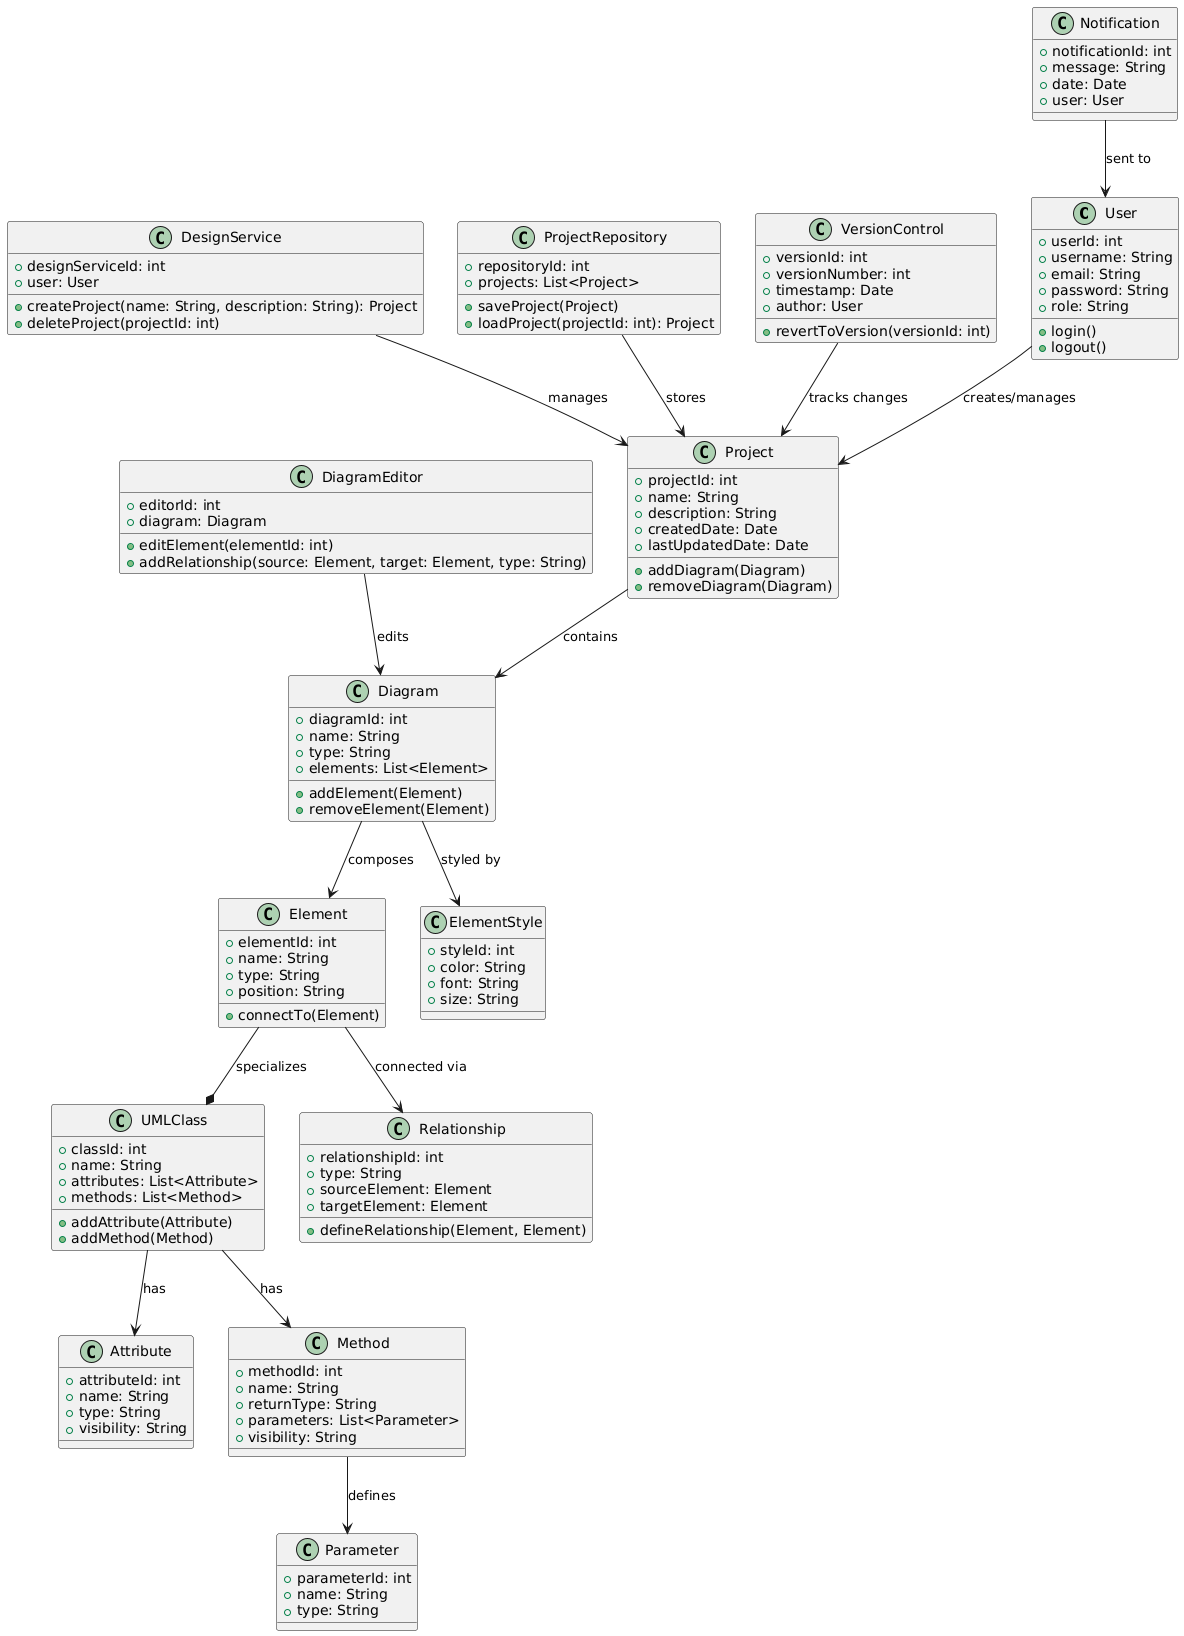

The diagram above was rendered by PlantUML. Its source (embedded in the PNG):
@startuml
class User {
    +userId: int
    +username: String
    +email: String
    +password: String
    +role: String
    +login()
    +logout()
}

class Project {
    +projectId: int
    +name: String
    +description: String
    +createdDate: Date
    +lastUpdatedDate: Date
    +addDiagram(Diagram)
    +removeDiagram(Diagram)
}

class Diagram {
    +diagramId: int
    +name: String
    +type: String
    +elements: List<Element>
    +addElement(Element)
    +removeElement(Element)
}

class Element {
    +elementId: int
    +name: String
    +type: String
    +position: String
    +connectTo(Element)
}

class UMLClass {
    +classId: int
    +name: String
    +attributes: List<Attribute>
    +methods: List<Method>
    +addAttribute(Attribute)
    +addMethod(Method)
}

class Attribute {
    +attributeId: int
    +name: String
    +type: String
    +visibility: String
}

class Method {
    +methodId: int
    +name: String
    +returnType: String
    +parameters: List<Parameter>
    +visibility: String
}

class Parameter {
    +parameterId: int
    +name: String
    +type: String
}

class Relationship {
    +relationshipId: int
    +type: String
    +sourceElement: Element
    +targetElement: Element
    +defineRelationship(Element, Element)
}

class DesignService {
    +designServiceId: int
    +user: User
    +createProject(name: String, description: String): Project
    +deleteProject(projectId: int)
}

class DiagramEditor {
    +editorId: int
    +diagram: Diagram
    +editElement(elementId: int)
    +addRelationship(source: Element, target: Element, type: String)
}

class ProjectRepository {
    +repositoryId: int
    +projects: List<Project>
    +saveProject(Project)
    +loadProject(projectId: int): Project
}

class ElementStyle {
    +styleId: int
    +color: String
    +font: String
    +size: String
}

class VersionControl {
    +versionId: int
    +versionNumber: int
    +timestamp: Date
    +author: User
    +revertToVersion(versionId: int)
}

class Notification {
    +notificationId: int
    +message: String
    +date: Date
    +user: User
}

User --> Project : "creates/manages"
Project --> Diagram : "contains"
Diagram --> Element : "composes"
Element --* UMLClass : "specializes"
UMLClass --> Attribute : "has"
UMLClass --> Method : "has"
Method --> Parameter : "defines"
DiagramEditor --> Diagram : "edits"
ProjectRepository --> Project : "stores"
DesignService --> Project : "manages"
Element --> Relationship : "connected via"
Diagram --> ElementStyle : "styled by"
VersionControl --> Project : "tracks changes"
Notification --> User : "sent to"
@enduml